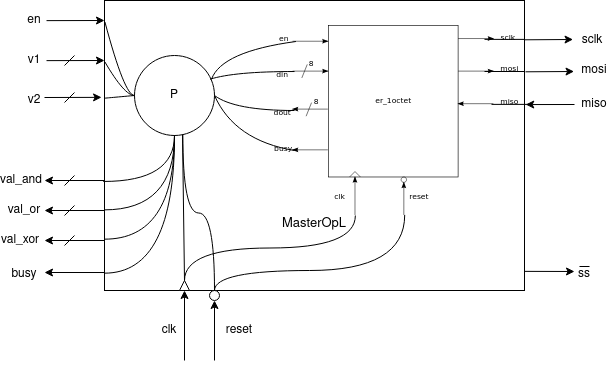

The diagram above was exported from draw.io. Its source (the exported page's mxGraphModel, read from the mxfile embedded in the PNG):
<mxGraphModel dx="454" dy="720" grid="1" gridSize="10" guides="1" tooltips="1" connect="1" arrows="1" fold="1" page="1" pageScale="1" pageWidth="850" pageHeight="1100" math="0" shadow="0">
  <root>
    <mxCell id="0" />
    <mxCell id="1" parent="0" />
    <mxCell id="rCDujsBtILGypC1K3iA7-5" value="" style="endArrow=classic;html=1;entryX=0;entryY=0.5;entryDx=0;entryDy=0;" parent="1" target="rCDujsBtILGypC1K3iA7-2" edge="1">
      <mxGeometry width="50" height="50" relative="1" as="geometry">
        <mxPoint x="380" y="570" as="sourcePoint" />
        <mxPoint x="485" y="350" as="targetPoint" />
      </mxGeometry>
    </mxCell>
    <mxCell id="rCDujsBtILGypC1K3iA7-6" value="" style="endArrow=classic;html=1;entryX=0.5;entryY=1;entryDx=0;entryDy=0;" parent="1" target="rCDujsBtILGypC1K3iA7-3" edge="1">
      <mxGeometry width="50" height="50" relative="1" as="geometry">
        <mxPoint x="410" y="570" as="sourcePoint" />
        <mxPoint x="415" y="510" as="targetPoint" />
      </mxGeometry>
    </mxCell>
    <mxCell id="rCDujsBtILGypC1K3iA7-7" value="reset" style="text;html=1;strokeColor=none;fillColor=none;align=center;verticalAlign=middle;whiteSpace=wrap;rounded=0;" parent="1" vertex="1">
      <mxGeometry x="415" y="530" width="40" height="20" as="geometry" />
    </mxCell>
    <mxCell id="rCDujsBtILGypC1K3iA7-8" value="clk" style="text;html=1;strokeColor=none;fillColor=none;align=center;verticalAlign=middle;whiteSpace=wrap;rounded=0;" parent="1" vertex="1">
      <mxGeometry x="345" y="530" width="40" height="20" as="geometry" />
    </mxCell>
    <mxCell id="rCDujsBtILGypC1K3iA7-9" value="" style="endArrow=classic;html=1;exitX=0;exitY=0.938;exitDx=0;exitDy=0;exitPerimeter=0;" parent="1" source="rCDujsBtILGypC1K3iA7-1" edge="1">
      <mxGeometry width="50" height="50" relative="1" as="geometry">
        <mxPoint x="385" y="580" as="sourcePoint" />
        <mxPoint x="240" y="482" as="targetPoint" />
      </mxGeometry>
    </mxCell>
    <mxCell id="rCDujsBtILGypC1K3iA7-10" value="" style="endArrow=classic;html=1;exitX=0;exitY=0.938;exitDx=0;exitDy=0;exitPerimeter=0;" parent="1" edge="1">
      <mxGeometry width="50" height="50" relative="1" as="geometry">
        <mxPoint x="300" y="450.02" as="sourcePoint" />
        <mxPoint x="240" y="450" as="targetPoint" />
      </mxGeometry>
    </mxCell>
    <mxCell id="rCDujsBtILGypC1K3iA7-11" value="" style="endArrow=classic;html=1;exitX=0;exitY=0.938;exitDx=0;exitDy=0;exitPerimeter=0;" parent="1" edge="1">
      <mxGeometry width="50" height="50" relative="1" as="geometry">
        <mxPoint x="300" y="420.02" as="sourcePoint" />
        <mxPoint x="240" y="420" as="targetPoint" />
      </mxGeometry>
    </mxCell>
    <mxCell id="rCDujsBtILGypC1K3iA7-12" value="" style="endArrow=classic;html=1;exitX=0;exitY=0.938;exitDx=0;exitDy=0;exitPerimeter=0;" parent="1" edge="1">
      <mxGeometry width="50" height="50" relative="1" as="geometry">
        <mxPoint x="300" y="390.02" as="sourcePoint" />
        <mxPoint x="240" y="390" as="targetPoint" />
      </mxGeometry>
    </mxCell>
    <mxCell id="rCDujsBtILGypC1K3iA7-13" value="" style="endArrow=classic;html=1;entryX=-0.007;entryY=0.334;entryDx=0;entryDy=0;entryPerimeter=0;" parent="1" target="rCDujsBtILGypC1K3iA7-1" edge="1">
      <mxGeometry width="50" height="50" relative="1" as="geometry">
        <mxPoint x="240" y="307" as="sourcePoint" />
        <mxPoint x="190" y="300" as="targetPoint" />
      </mxGeometry>
    </mxCell>
    <mxCell id="rCDujsBtILGypC1K3iA7-14" value="" style="endArrow=classic;html=1;entryX=-0.007;entryY=0.334;entryDx=0;entryDy=0;entryPerimeter=0;" parent="1" edge="1">
      <mxGeometry width="50" height="50" relative="1" as="geometry">
        <mxPoint x="242.03" y="270.14" as="sourcePoint" />
        <mxPoint x="300" y="269.9999999999999" as="targetPoint" />
      </mxGeometry>
    </mxCell>
    <mxCell id="rCDujsBtILGypC1K3iA7-15" value="" style="endArrow=classic;html=1;entryX=-0.007;entryY=0.334;entryDx=0;entryDy=0;entryPerimeter=0;" parent="1" edge="1">
      <mxGeometry width="50" height="50" relative="1" as="geometry">
        <mxPoint x="242.03" y="230.14" as="sourcePoint" />
        <mxPoint x="300" y="229.9999999999999" as="targetPoint" />
      </mxGeometry>
    </mxCell>
    <mxCell id="rCDujsBtILGypC1K3iA7-16" value="" style="endArrow=none;html=1;" parent="1" edge="1">
      <mxGeometry width="50" height="50" relative="1" as="geometry">
        <mxPoint x="260" y="275" as="sourcePoint" />
        <mxPoint x="270" y="265" as="targetPoint" />
      </mxGeometry>
    </mxCell>
    <mxCell id="rCDujsBtILGypC1K3iA7-17" value="" style="endArrow=none;html=1;" parent="1" edge="1">
      <mxGeometry width="50" height="50" relative="1" as="geometry">
        <mxPoint x="260" y="312" as="sourcePoint" />
        <mxPoint x="270" y="302" as="targetPoint" />
      </mxGeometry>
    </mxCell>
    <mxCell id="rCDujsBtILGypC1K3iA7-18" value="" style="endArrow=none;html=1;" parent="1" edge="1">
      <mxGeometry width="50" height="50" relative="1" as="geometry">
        <mxPoint x="260" y="395" as="sourcePoint" />
        <mxPoint x="270" y="385" as="targetPoint" />
      </mxGeometry>
    </mxCell>
    <mxCell id="rCDujsBtILGypC1K3iA7-19" value="" style="endArrow=none;html=1;" parent="1" edge="1">
      <mxGeometry width="50" height="50" relative="1" as="geometry">
        <mxPoint x="260" y="425" as="sourcePoint" />
        <mxPoint x="270" y="415" as="targetPoint" />
      </mxGeometry>
    </mxCell>
    <mxCell id="rCDujsBtILGypC1K3iA7-20" value="" style="endArrow=none;html=1;" parent="1" edge="1">
      <mxGeometry width="50" height="50" relative="1" as="geometry">
        <mxPoint x="260" y="455" as="sourcePoint" />
        <mxPoint x="270" y="445" as="targetPoint" />
      </mxGeometry>
    </mxCell>
    <mxCell id="rCDujsBtILGypC1K3iA7-21" value="" style="endArrow=classic;html=1;exitX=1;exitY=0.934;exitDx=0;exitDy=0;exitPerimeter=0;" parent="1" source="rCDujsBtILGypC1K3iA7-1" edge="1">
      <mxGeometry width="50" height="50" relative="1" as="geometry">
        <mxPoint x="802.0999999999999" y="482.30999999999995" as="sourcePoint" />
        <mxPoint x="770" y="481" as="targetPoint" />
      </mxGeometry>
    </mxCell>
    <mxCell id="rCDujsBtILGypC1K3iA7-22" value="" style="endArrow=classic;html=1;exitX=1.005;exitY=0.939;exitDx=0;exitDy=0;exitPerimeter=0;" parent="1" edge="1">
      <mxGeometry width="50" height="50" relative="1" as="geometry">
        <mxPoint x="719.9999999999998" y="249.31000000000006" as="sourcePoint" />
        <mxPoint x="768.55" y="249" as="targetPoint" />
      </mxGeometry>
    </mxCell>
    <mxCell id="rCDujsBtILGypC1K3iA7-23" value="" style="endArrow=classic;html=1;exitX=1.005;exitY=0.939;exitDx=0;exitDy=0;exitPerimeter=0;" parent="1" edge="1">
      <mxGeometry width="50" height="50" relative="1" as="geometry">
        <mxPoint x="720.9999999999998" y="281.31000000000006" as="sourcePoint" />
        <mxPoint x="769.55" y="281" as="targetPoint" />
      </mxGeometry>
    </mxCell>
    <mxCell id="rCDujsBtILGypC1K3iA7-24" value="" style="endArrow=classic;html=1;entryX=1.003;entryY=0.414;entryDx=0;entryDy=0;entryPerimeter=0;" parent="1" edge="1">
      <mxGeometry width="50" height="50" relative="1" as="geometry">
        <mxPoint x="770" y="314" as="sourcePoint" />
        <mxPoint x="721.26" y="314.06000000000006" as="targetPoint" />
      </mxGeometry>
    </mxCell>
    <mxCell id="rCDujsBtILGypC1K3iA7-25" value="busy" style="text;html=1;strokeColor=none;fillColor=none;align=center;verticalAlign=middle;whiteSpace=wrap;rounded=0;" parent="1" vertex="1">
      <mxGeometry x="200" y="474" width="40" height="20" as="geometry" />
    </mxCell>
    <mxCell id="rCDujsBtILGypC1K3iA7-26" value="val_xor" style="text;html=1;strokeColor=none;fillColor=none;align=center;verticalAlign=middle;whiteSpace=wrap;rounded=0;" parent="1" vertex="1">
      <mxGeometry x="196" y="440" width="40" height="20" as="geometry" />
    </mxCell>
    <mxCell id="rCDujsBtILGypC1K3iA7-27" value="val_or" style="text;html=1;strokeColor=none;fillColor=none;align=center;verticalAlign=middle;whiteSpace=wrap;rounded=0;" parent="1" vertex="1">
      <mxGeometry x="200" y="410" width="40" height="20" as="geometry" />
    </mxCell>
    <mxCell id="rCDujsBtILGypC1K3iA7-28" value="val_and" style="text;html=1;strokeColor=none;fillColor=none;align=center;verticalAlign=middle;whiteSpace=wrap;rounded=0;" parent="1" vertex="1">
      <mxGeometry x="197" y="380" width="40" height="20" as="geometry" />
    </mxCell>
    <mxCell id="rCDujsBtILGypC1K3iA7-29" value="v2" style="text;html=1;strokeColor=none;fillColor=none;align=center;verticalAlign=middle;whiteSpace=wrap;rounded=0;" parent="1" vertex="1">
      <mxGeometry x="210" y="300" width="40" height="20" as="geometry" />
    </mxCell>
    <mxCell id="rCDujsBtILGypC1K3iA7-30" value="v1" style="text;html=1;strokeColor=none;fillColor=none;align=center;verticalAlign=middle;whiteSpace=wrap;rounded=0;" parent="1" vertex="1">
      <mxGeometry x="210" y="260" width="40" height="20" as="geometry" />
    </mxCell>
    <mxCell id="rCDujsBtILGypC1K3iA7-31" value="en" style="text;html=1;strokeColor=none;fillColor=none;align=center;verticalAlign=middle;whiteSpace=wrap;rounded=0;" parent="1" vertex="1">
      <mxGeometry x="210" y="220" width="40" height="20" as="geometry" />
    </mxCell>
    <mxCell id="rCDujsBtILGypC1K3iA7-32" value="ss" style="text;html=1;strokeColor=none;fillColor=none;align=center;verticalAlign=middle;whiteSpace=wrap;rounded=0;" parent="1" vertex="1">
      <mxGeometry x="760" y="474" width="40" height="20" as="geometry" />
    </mxCell>
    <mxCell id="rCDujsBtILGypC1K3iA7-33" value="miso" style="text;html=1;strokeColor=none;fillColor=none;align=center;verticalAlign=middle;whiteSpace=wrap;rounded=0;" parent="1" vertex="1">
      <mxGeometry x="770" y="304" width="40" height="20" as="geometry" />
    </mxCell>
    <mxCell id="rCDujsBtILGypC1K3iA7-34" value="mosi" style="text;html=1;strokeColor=none;fillColor=none;align=center;verticalAlign=middle;whiteSpace=wrap;rounded=0;" parent="1" vertex="1">
      <mxGeometry x="770" y="270" width="40" height="20" as="geometry" />
    </mxCell>
    <mxCell id="rCDujsBtILGypC1K3iA7-35" value="sclk" style="text;html=1;strokeColor=none;fillColor=none;align=center;verticalAlign=middle;whiteSpace=wrap;rounded=0;" parent="1" vertex="1">
      <mxGeometry x="768" y="240" width="40" height="20" as="geometry" />
    </mxCell>
    <mxCell id="rCDujsBtILGypC1K3iA7-36" value="" style="endArrow=none;html=1;exitX=0.25;exitY=0;exitDx=0;exitDy=0;" parent="1" edge="1">
      <mxGeometry width="50" height="50" relative="1" as="geometry">
        <mxPoint x="775" y="476" as="sourcePoint" />
        <mxPoint x="785" y="476" as="targetPoint" />
        <Array as="points" />
      </mxGeometry>
    </mxCell>
    <mxCell id="rCDujsBtILGypC1K3iA7-1" value="&lt;div style=&quot;font-size: 13px&quot;&gt;&lt;font style=&quot;font-size: 13px&quot;&gt;&lt;br&gt;&lt;/font&gt;&lt;/div&gt;&lt;div style=&quot;font-size: 13px&quot;&gt;&lt;font style=&quot;font-size: 13px&quot;&gt;&lt;br&gt;&lt;/font&gt;&lt;/div&gt;&lt;div style=&quot;font-size: 13px&quot;&gt;&lt;font style=&quot;font-size: 13px&quot;&gt;&lt;br&gt;&lt;/font&gt;&lt;/div&gt;&lt;div style=&quot;font-size: 13px&quot;&gt;&lt;font style=&quot;font-size: 13px&quot;&gt;&lt;br&gt;&lt;/font&gt;&lt;/div&gt;&lt;div style=&quot;font-size: 13px&quot;&gt;&lt;font style=&quot;font-size: 13px&quot;&gt;&lt;br&gt;&lt;/font&gt;&lt;/div&gt;&lt;div style=&quot;font-size: 13px&quot;&gt;&lt;font style=&quot;font-size: 13px&quot;&gt;&lt;br&gt;&lt;/font&gt;&lt;/div&gt;&lt;div style=&quot;font-size: 13px&quot;&gt;&lt;font style=&quot;font-size: 13px&quot;&gt;&lt;br&gt;&lt;/font&gt;&lt;/div&gt;&lt;div style=&quot;font-size: 13px&quot;&gt;&lt;font style=&quot;font-size: 13px&quot;&gt;&lt;br&gt;&lt;/font&gt;&lt;/div&gt;&lt;div style=&quot;font-size: 13px&quot;&gt;&lt;font style=&quot;font-size: 13px&quot;&gt;&lt;br&gt;&lt;/font&gt;&lt;/div&gt;&lt;div style=&quot;font-size: 13px&quot;&gt;&lt;font style=&quot;font-size: 13px&quot;&gt;&lt;br&gt;&lt;/font&gt;&lt;/div&gt;&lt;div style=&quot;font-size: 13px&quot;&gt;&lt;font style=&quot;font-size: 13px&quot;&gt;MasterOpL&lt;/font&gt;&lt;/div&gt;" style="whiteSpace=wrap;html=1;" parent="1" vertex="1">
      <mxGeometry x="300" y="210" width="420" height="290" as="geometry" />
    </mxCell>
    <mxCell id="rCDujsBtILGypC1K3iA7-2" value="" style="triangle;whiteSpace=wrap;html=1;rotation=-90;" parent="1" vertex="1">
      <mxGeometry x="375" y="490" width="10" height="10" as="geometry" />
    </mxCell>
    <mxCell id="rCDujsBtILGypC1K3iA7-3" value="" style="ellipse;whiteSpace=wrap;html=1;aspect=fixed;" parent="1" vertex="1">
      <mxGeometry x="405" y="500" width="10" height="10" as="geometry" />
    </mxCell>
    <mxCell id="rCDujsBtILGypC1K3iA7-39" style="edgeStyle=orthogonalEdgeStyle;rounded=0;orthogonalLoop=1;jettySize=auto;html=1;entryX=-0.003;entryY=0.624;entryDx=0;entryDy=0;entryPerimeter=0;curved=1;endArrow=none;endFill=0;" parent="1" source="rCDujsBtILGypC1K3iA7-38" target="rCDujsBtILGypC1K3iA7-1" edge="1">
      <mxGeometry x="300" y="210" as="geometry">
        <Array as="points">
          <mxPoint x="370" y="391" />
        </Array>
      </mxGeometry>
    </mxCell>
    <mxCell id="rCDujsBtILGypC1K3iA7-38" value="P" style="ellipse;whiteSpace=wrap;html=1;aspect=fixed;" parent="1" vertex="1">
      <mxGeometry x="330" y="265" width="80" height="80" as="geometry" />
    </mxCell>
    <mxCell id="rCDujsBtILGypC1K3iA7-40" style="edgeStyle=orthogonalEdgeStyle;rounded=0;orthogonalLoop=1;jettySize=auto;html=1;entryX=-0.001;entryY=0.722;entryDx=0;entryDy=0;entryPerimeter=0;curved=1;exitX=0.5;exitY=1;exitDx=0;exitDy=0;endArrow=none;endFill=0;" parent="1" source="rCDujsBtILGypC1K3iA7-38" target="rCDujsBtILGypC1K3iA7-1" edge="1">
      <mxGeometry x="300" y="210" as="geometry">
        <mxPoint x="379.9999999999998" y="355" as="sourcePoint" />
        <mxPoint x="309.13" y="400.96000000000004" as="targetPoint" />
        <Array as="points">
          <mxPoint x="370" y="419" />
        </Array>
      </mxGeometry>
    </mxCell>
    <mxCell id="rCDujsBtILGypC1K3iA7-41" style="edgeStyle=orthogonalEdgeStyle;rounded=0;orthogonalLoop=1;jettySize=auto;html=1;entryX=0;entryY=0.823;entryDx=0;entryDy=0;entryPerimeter=0;curved=1;exitX=0.5;exitY=1;exitDx=0;exitDy=0;endArrow=none;endFill=0;" parent="1" source="rCDujsBtILGypC1K3iA7-38" target="rCDujsBtILGypC1K3iA7-1" edge="1">
      <mxGeometry x="300" y="210" as="geometry">
        <mxPoint x="389.9999999999998" y="365" as="sourcePoint" />
        <mxPoint x="319.13" y="410.96000000000004" as="targetPoint" />
        <Array as="points">
          <mxPoint x="370" y="449" />
        </Array>
      </mxGeometry>
    </mxCell>
    <mxCell id="rCDujsBtILGypC1K3iA7-42" value="" style="curved=1;endArrow=none;html=1;exitX=0.001;exitY=0.074;exitDx=0;exitDy=0;exitPerimeter=0;entryX=0;entryY=0.5;entryDx=0;entryDy=0;endFill=0;" parent="1" source="rCDujsBtILGypC1K3iA7-1" target="rCDujsBtILGypC1K3iA7-38" edge="1">
      <mxGeometry x="300" y="210" width="50" height="50" as="geometry">
        <mxPoint x="530" y="310" as="sourcePoint" />
        <mxPoint x="580" y="260" as="targetPoint" />
        <Array as="points">
          <mxPoint x="320" y="305" />
        </Array>
      </mxGeometry>
    </mxCell>
    <mxCell id="rCDujsBtILGypC1K3iA7-43" value="" style="curved=1;endArrow=none;html=1;exitX=0.001;exitY=0.212;exitDx=0;exitDy=0;exitPerimeter=0;entryX=0;entryY=0.5;entryDx=0;entryDy=0;endFill=0;" parent="1" source="rCDujsBtILGypC1K3iA7-1" target="rCDujsBtILGypC1K3iA7-38" edge="1">
      <mxGeometry x="300" y="210" width="50" height="50" as="geometry">
        <mxPoint x="310.28999999999996" y="241.46000000000004" as="sourcePoint" />
        <mxPoint x="340" y="315" as="targetPoint" />
        <Array as="points">
          <mxPoint x="320" y="305" />
        </Array>
      </mxGeometry>
    </mxCell>
    <mxCell id="rCDujsBtILGypC1K3iA7-44" value="" style="curved=1;endArrow=none;html=1;exitX=-0.001;exitY=0.337;exitDx=0;exitDy=0;exitPerimeter=0;entryX=0;entryY=0.5;entryDx=0;entryDy=0;endFill=0;" parent="1" source="rCDujsBtILGypC1K3iA7-1" target="rCDujsBtILGypC1K3iA7-38" edge="1">
      <mxGeometry x="300" y="210" width="50" height="50" as="geometry">
        <mxPoint x="310.28999999999996" y="281.48" as="sourcePoint" />
        <mxPoint x="340" y="315" as="targetPoint" />
        <Array as="points" />
      </mxGeometry>
    </mxCell>
    <mxCell id="rCDujsBtILGypC1K3iA7-45" value="" style="shape=image;verticalLabelPosition=bottom;labelBackgroundColor=#ffffff;verticalAlign=top;aspect=fixed;imageAspect=0;image=data:image/svg+xml,(base64 omitted: 19592 chars);" parent="1" vertex="1">
      <mxGeometry x="470" y="235" width="244.29" height="190" as="geometry" />
    </mxCell>
    <mxCell id="rCDujsBtILGypC1K3iA7-47" value="" style="curved=1;endArrow=none;html=1;entryX=1;entryY=0.5;entryDx=0;entryDy=0;endFill=0;exitX=0.082;exitY=0.658;exitDx=0;exitDy=0;exitPerimeter=0;" parent="1" source="rCDujsBtILGypC1K3iA7-45" target="rCDujsBtILGypC1K3iA7-38" edge="1">
      <mxGeometry width="50" height="50" relative="1" as="geometry">
        <mxPoint x="469" y="363" as="sourcePoint" />
        <mxPoint x="440" y="360" as="targetPoint" />
        <Array as="points">
          <mxPoint x="430" y="350" />
        </Array>
      </mxGeometry>
    </mxCell>
    <mxCell id="rCDujsBtILGypC1K3iA7-48" value="" style="curved=1;endArrow=none;html=1;endFill=0;exitX=0.082;exitY=0.658;exitDx=0;exitDy=0;exitPerimeter=0;entryX=1;entryY=0.5;entryDx=0;entryDy=0;" parent="1" target="rCDujsBtILGypC1K3iA7-38" edge="1">
      <mxGeometry width="50" height="50" relative="1" as="geometry">
        <mxPoint x="490.03178" y="320.0200000000001" as="sourcePoint" />
        <mxPoint x="410" y="310" as="targetPoint" />
        <Array as="points">
          <mxPoint x="430" y="320" />
        </Array>
      </mxGeometry>
    </mxCell>
    <mxCell id="rCDujsBtILGypC1K3iA7-49" value="" style="curved=1;endArrow=none;html=1;endFill=0;exitX=0.082;exitY=0.658;exitDx=0;exitDy=0;exitPerimeter=0;entryX=0.944;entryY=0.284;entryDx=0;entryDy=0;entryPerimeter=0;" parent="1" edge="1">
      <mxGeometry width="50" height="50" relative="1" as="geometry">
        <mxPoint x="490.03178" y="281.0200000000001" as="sourcePoint" />
        <mxPoint x="405.52" y="288.71999999999997" as="targetPoint" />
        <Array as="points">
          <mxPoint x="430" y="281" />
        </Array>
      </mxGeometry>
    </mxCell>
    <mxCell id="rCDujsBtILGypC1K3iA7-50" value="" style="curved=1;endArrow=none;html=1;endFill=0;exitX=0.1;exitY=0.079;exitDx=0;exitDy=0;exitPerimeter=0;entryX=0.944;entryY=0.284;entryDx=0;entryDy=0;entryPerimeter=0;" parent="1" edge="1">
      <mxGeometry width="50" height="50" relative="1" as="geometry">
        <mxPoint x="491.429" y="251.01" as="sourcePoint" />
        <mxPoint x="407" y="288.71999999999997" as="targetPoint" />
        <Array as="points">
          <mxPoint x="417" y="261" />
        </Array>
      </mxGeometry>
    </mxCell>
    <mxCell id="rCDujsBtILGypC1K3iA7-51" value="" style="endArrow=none;html=1;" parent="1" edge="1">
      <mxGeometry width="50" height="50" relative="1" as="geometry">
        <mxPoint x="720" y="281" as="sourcePoint" />
        <mxPoint x="680" y="281" as="targetPoint" />
      </mxGeometry>
    </mxCell>
    <mxCell id="rCDujsBtILGypC1K3iA7-53" value="" style="endArrow=none;html=1;" parent="1" edge="1">
      <mxGeometry width="50" height="50" relative="1" as="geometry">
        <mxPoint x="720" y="248.88" as="sourcePoint" />
        <mxPoint x="680.0000000000001" y="248.88" as="targetPoint" />
      </mxGeometry>
    </mxCell>
    <mxCell id="rCDujsBtILGypC1K3iA7-54" value="" style="endArrow=none;html=1;" parent="1" edge="1">
      <mxGeometry width="50" height="50" relative="1" as="geometry">
        <mxPoint x="727" y="313.88" as="sourcePoint" />
        <mxPoint x="687.0000000000001" y="313.88" as="targetPoint" />
      </mxGeometry>
    </mxCell>
    <mxCell id="rCDujsBtILGypC1K3iA7-55" value="" style="endArrow=none;html=1;exitX=1;exitY=0.5;exitDx=0;exitDy=0;entryX=0.331;entryY=1;entryDx=0;entryDy=0;entryPerimeter=0;edgeStyle=orthogonalEdgeStyle;curved=1;" parent="1" source="rCDujsBtILGypC1K3iA7-2" target="rCDujsBtILGypC1K3iA7-45" edge="1">
      <mxGeometry width="50" height="50" relative="1" as="geometry">
        <mxPoint x="620" y="520" as="sourcePoint" />
        <mxPoint x="670" y="470" as="targetPoint" />
      </mxGeometry>
    </mxCell>
    <mxCell id="rCDujsBtILGypC1K3iA7-56" value="" style="endArrow=none;html=1;entryX=0.533;entryY=0.997;entryDx=0;entryDy=0;entryPerimeter=0;edgeStyle=orthogonalEdgeStyle;curved=1;" parent="1" target="rCDujsBtILGypC1K3iA7-45" edge="1">
      <mxGeometry width="50" height="50" relative="1" as="geometry">
        <mxPoint x="410" y="500" as="sourcePoint" />
        <mxPoint x="560.8599899999999" y="435" as="targetPoint" />
        <Array as="points">
          <mxPoint x="410" y="480" />
          <mxPoint x="600" y="480" />
        </Array>
      </mxGeometry>
    </mxCell>
    <mxCell id="rCDujsBtILGypC1K3iA7-57" value="" style="endArrow=none;html=1;entryX=0.6;entryY=0.988;entryDx=0;entryDy=0;entryPerimeter=0;exitX=1;exitY=0.5;exitDx=0;exitDy=0;" parent="1" source="rCDujsBtILGypC1K3iA7-2" target="rCDujsBtILGypC1K3iA7-38" edge="1">
      <mxGeometry width="50" height="50" relative="1" as="geometry">
        <mxPoint x="640" y="560" as="sourcePoint" />
        <mxPoint x="690" y="510" as="targetPoint" />
      </mxGeometry>
    </mxCell>
    <mxCell id="rCDujsBtILGypC1K3iA7-58" value="" style="endArrow=none;html=1;entryX=0.604;entryY=0.985;entryDx=0;entryDy=0;entryPerimeter=0;edgeStyle=orthogonalEdgeStyle;curved=1;" parent="1" target="rCDujsBtILGypC1K3iA7-38" edge="1">
      <mxGeometry width="50" height="50" relative="1" as="geometry">
        <mxPoint x="410" y="500" as="sourcePoint" />
        <mxPoint x="388" y="354.0400000000001" as="targetPoint" />
      </mxGeometry>
    </mxCell>
    <mxCell id="YcSxLcmlSHRzSk3pDi8v-1" style="edgeStyle=orthogonalEdgeStyle;rounded=0;orthogonalLoop=1;jettySize=auto;html=1;entryX=0;entryY=0.823;entryDx=0;entryDy=0;entryPerimeter=0;curved=1;exitX=0.5;exitY=1;exitDx=0;exitDy=0;endArrow=none;endFill=0;" edge="1" parent="1" source="rCDujsBtILGypC1K3iA7-38">
      <mxGeometry x="300" y="244" as="geometry">
        <mxPoint x="370" y="379" as="sourcePoint" />
        <mxPoint x="300" y="482.6700000000001" as="targetPoint" />
        <Array as="points">
          <mxPoint x="370" y="483" />
        </Array>
      </mxGeometry>
    </mxCell>
  </root>
</mxGraphModel>